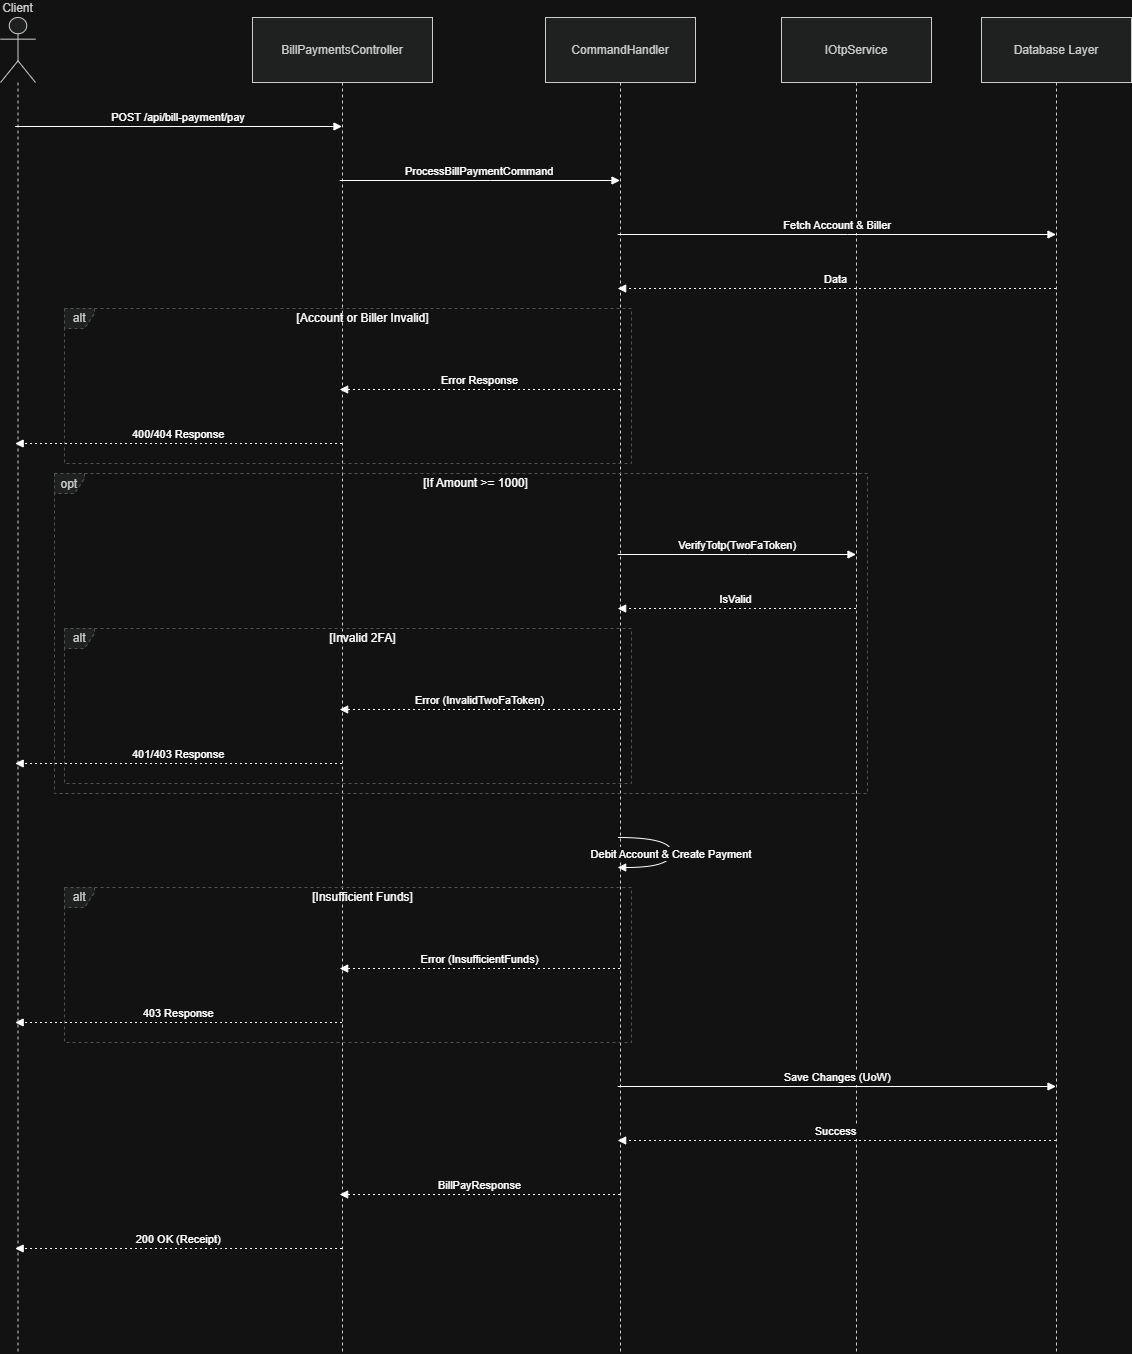

The diagram above was exported from draw.io. Its source (the exported page's mxGraphModel, read from the mxfile embedded in the PNG):
<mxGraphModel dx="2287" dy="1997" grid="1" gridSize="10" guides="1" tooltips="1" connect="1" arrows="1" fold="1" page="1" pageScale="1" pageWidth="850" pageHeight="1100" math="0" shadow="0">
  <root>
    <mxCell id="0" />
    <mxCell id="1" parent="0" />
    <mxCell id="LipKSv-KhSKi9jcdxdRq-1" parent="1" style="shape=umlLifeline;perimeter=lifelinePerimeter;whiteSpace=wrap;container=1;dropTarget=0;collapsible=0;recursiveResize=0;outlineConnect=0;portConstraint=eastwest;newEdgeStyle={&quot;edgeStyle&quot;:&quot;elbowEdgeStyle&quot;,&quot;elbow&quot;:&quot;vertical&quot;,&quot;curved&quot;:0,&quot;rounded&quot;:0};participant=umlActor;verticalAlign=bottom;labelPosition=center;verticalLabelPosition=top;align=center;size=65;fillColor=light-dark(#eeeeee,#1f2020);strokeColor=light-dark(#999999,#cccccc);fontColor=light-dark(#333333,#cccccc);" value="Client" vertex="1">
      <mxGeometry height="1336" width="35" x="20" y="20" as="geometry" />
    </mxCell>
    <mxCell id="LipKSv-KhSKi9jcdxdRq-2" parent="1" style="shape=umlLifeline;perimeter=lifelinePerimeter;whiteSpace=wrap;container=1;dropTarget=0;collapsible=0;recursiveResize=0;outlineConnect=0;portConstraint=eastwest;newEdgeStyle={&quot;edgeStyle&quot;:&quot;elbowEdgeStyle&quot;,&quot;elbow&quot;:&quot;vertical&quot;,&quot;curved&quot;:0,&quot;rounded&quot;:0};size=65;fillColor=light-dark(#eeeeee,#1f2020);strokeColor=light-dark(#999999,#cccccc);fontColor=light-dark(#333333,#cccccc);" value="BillPaymentsController" vertex="1">
      <mxGeometry height="1336" width="180" x="272" y="20" as="geometry" />
    </mxCell>
    <mxCell id="LipKSv-KhSKi9jcdxdRq-3" parent="1" style="shape=umlLifeline;perimeter=lifelinePerimeter;whiteSpace=wrap;container=1;dropTarget=0;collapsible=0;recursiveResize=0;outlineConnect=0;portConstraint=eastwest;newEdgeStyle={&quot;edgeStyle&quot;:&quot;elbowEdgeStyle&quot;,&quot;elbow&quot;:&quot;vertical&quot;,&quot;curved&quot;:0,&quot;rounded&quot;:0};size=65;fillColor=light-dark(#eeeeee,#1f2020);strokeColor=light-dark(#999999,#cccccc);fontColor=light-dark(#333333,#cccccc);" value="CommandHandler" vertex="1">
      <mxGeometry height="1336" width="150" x="565" y="20" as="geometry" />
    </mxCell>
    <mxCell id="LipKSv-KhSKi9jcdxdRq-4" parent="1" style="shape=umlLifeline;perimeter=lifelinePerimeter;whiteSpace=wrap;container=1;dropTarget=0;collapsible=0;recursiveResize=0;outlineConnect=0;portConstraint=eastwest;newEdgeStyle={&quot;edgeStyle&quot;:&quot;elbowEdgeStyle&quot;,&quot;elbow&quot;:&quot;vertical&quot;,&quot;curved&quot;:0,&quot;rounded&quot;:0};size=65;fillColor=light-dark(#eeeeee,#1f2020);strokeColor=light-dark(#999999,#cccccc);fontColor=light-dark(#333333,#cccccc);" value="IOtpService" vertex="1">
      <mxGeometry height="1336" width="150" x="801" y="20" as="geometry" />
    </mxCell>
    <mxCell id="LipKSv-KhSKi9jcdxdRq-5" parent="1" style="shape=umlLifeline;perimeter=lifelinePerimeter;whiteSpace=wrap;container=1;dropTarget=0;collapsible=0;recursiveResize=0;outlineConnect=0;portConstraint=eastwest;newEdgeStyle={&quot;edgeStyle&quot;:&quot;elbowEdgeStyle&quot;,&quot;elbow&quot;:&quot;vertical&quot;,&quot;curved&quot;:0,&quot;rounded&quot;:0};size=65;fillColor=light-dark(#eeeeee,#1f2020);strokeColor=light-dark(#999999,#cccccc);fontColor=light-dark(#333333,#cccccc);" value="Database Layer" vertex="1">
      <mxGeometry height="1336" width="150" x="1001" y="20" as="geometry" />
    </mxCell>
    <mxCell id="LipKSv-KhSKi9jcdxdRq-6" parent="1" style="shape=umlFrame;dashed=1;pointerEvents=0;dropTarget=0;strokeColor=#B3B3B3;height=20;width=30;fillColor=light-dark(#eeeeee,#1f2020);fontColor=light-dark(#333333,#cccccc);" value="alt" vertex="1">
      <mxGeometry height="155" width="567" x="84" y="311" as="geometry" />
    </mxCell>
    <mxCell id="LipKSv-KhSKi9jcdxdRq-7" parent="LipKSv-KhSKi9jcdxdRq-6" style="text;strokeColor=none;fillColor=none;align=center;verticalAlign=middle;whiteSpace=wrap;" value="[Account or Biller Invalid]" vertex="1">
      <mxGeometry height="20" width="537" x="30" as="geometry" />
    </mxCell>
    <mxCell id="LipKSv-KhSKi9jcdxdRq-8" parent="1" style="shape=umlFrame;dashed=1;pointerEvents=0;dropTarget=0;strokeColor=#B3B3B3;height=20;width=30;fillColor=light-dark(#eeeeee,#1f2020);fontColor=light-dark(#333333,#cccccc);" value="alt" vertex="1">
      <mxGeometry height="155" width="567" x="84" y="631" as="geometry" />
    </mxCell>
    <mxCell id="LipKSv-KhSKi9jcdxdRq-9" parent="LipKSv-KhSKi9jcdxdRq-8" style="text;strokeColor=none;fillColor=none;align=center;verticalAlign=middle;whiteSpace=wrap;" value="[Invalid 2FA]" vertex="1">
      <mxGeometry height="20" width="537" x="30" as="geometry" />
    </mxCell>
    <mxCell id="LipKSv-KhSKi9jcdxdRq-10" parent="1" style="shape=umlFrame;dashed=1;pointerEvents=0;dropTarget=0;strokeColor=#B3B3B3;height=20;width=30;fillColor=light-dark(#eeeeee,#1f2020);fontColor=light-dark(#333333,#cccccc);" value="opt" vertex="1">
      <mxGeometry height="320" width="813" x="74" y="476" as="geometry" />
    </mxCell>
    <mxCell id="LipKSv-KhSKi9jcdxdRq-11" parent="LipKSv-KhSKi9jcdxdRq-10" style="text;strokeColor=none;fillColor=none;align=center;verticalAlign=middle;whiteSpace=wrap;" value="[If Amount &gt;= 1000]" vertex="1">
      <mxGeometry height="20" width="783" x="30" as="geometry" />
    </mxCell>
    <mxCell id="LipKSv-KhSKi9jcdxdRq-12" parent="1" style="shape=umlFrame;dashed=1;pointerEvents=0;dropTarget=0;strokeColor=#B3B3B3;height=20;width=30;fillColor=light-dark(#eeeeee,#1f2020);fontColor=light-dark(#333333,#cccccc);" value="alt" vertex="1">
      <mxGeometry height="155" width="567" x="84" y="890" as="geometry" />
    </mxCell>
    <mxCell id="LipKSv-KhSKi9jcdxdRq-13" parent="LipKSv-KhSKi9jcdxdRq-12" style="text;strokeColor=none;fillColor=none;align=center;verticalAlign=middle;whiteSpace=wrap;" value="[Insufficient Funds]" vertex="1">
      <mxGeometry height="20" width="537" x="30" as="geometry" />
    </mxCell>
    <mxCell id="LipKSv-KhSKi9jcdxdRq-14" edge="1" parent="1" source="LipKSv-KhSKi9jcdxdRq-1" style="verticalAlign=bottom;edgeStyle=elbowEdgeStyle;elbow=vertical;curved=0;rounded=0;endArrow=block;" target="LipKSv-KhSKi9jcdxdRq-2" value="POST /api/bill-payment/pay">
      <mxGeometry relative="1" as="geometry">
        <Array as="points">
          <mxPoint x="237" y="129" />
        </Array>
      </mxGeometry>
    </mxCell>
    <mxCell id="LipKSv-KhSKi9jcdxdRq-15" edge="1" parent="1" source="LipKSv-KhSKi9jcdxdRq-2" style="verticalAlign=bottom;edgeStyle=elbowEdgeStyle;elbow=vertical;curved=0;rounded=0;endArrow=block;" target="LipKSv-KhSKi9jcdxdRq-3" value="ProcessBillPaymentCommand">
      <mxGeometry relative="1" as="geometry">
        <Array as="points">
          <mxPoint x="510" y="183" />
        </Array>
      </mxGeometry>
    </mxCell>
    <mxCell id="LipKSv-KhSKi9jcdxdRq-16" edge="1" parent="1" source="LipKSv-KhSKi9jcdxdRq-3" style="verticalAlign=bottom;edgeStyle=elbowEdgeStyle;elbow=vertical;curved=0;rounded=0;endArrow=block;" target="LipKSv-KhSKi9jcdxdRq-5" value="Fetch Account &amp; Biller">
      <mxGeometry relative="1" as="geometry">
        <Array as="points">
          <mxPoint x="867" y="237" />
        </Array>
      </mxGeometry>
    </mxCell>
    <mxCell id="LipKSv-KhSKi9jcdxdRq-17" edge="1" parent="1" source="LipKSv-KhSKi9jcdxdRq-5" style="verticalAlign=bottom;edgeStyle=elbowEdgeStyle;elbow=vertical;curved=0;rounded=0;dashed=1;dashPattern=2 3;endArrow=block;" target="LipKSv-KhSKi9jcdxdRq-3" value="Data">
      <mxGeometry relative="1" as="geometry">
        <Array as="points">
          <mxPoint x="870" y="291" />
        </Array>
      </mxGeometry>
    </mxCell>
    <mxCell id="LipKSv-KhSKi9jcdxdRq-18" edge="1" parent="1" source="LipKSv-KhSKi9jcdxdRq-3" style="verticalAlign=bottom;edgeStyle=elbowEdgeStyle;elbow=vertical;curved=0;rounded=0;dashed=1;dashPattern=2 3;endArrow=block;" target="LipKSv-KhSKi9jcdxdRq-2" value="Error Response">
      <mxGeometry relative="1" as="geometry">
        <Array as="points">
          <mxPoint x="513" y="392" />
        </Array>
      </mxGeometry>
    </mxCell>
    <mxCell id="LipKSv-KhSKi9jcdxdRq-19" edge="1" parent="1" source="LipKSv-KhSKi9jcdxdRq-2" style="verticalAlign=bottom;edgeStyle=elbowEdgeStyle;elbow=vertical;curved=0;rounded=0;dashed=1;dashPattern=2 3;endArrow=block;" target="LipKSv-KhSKi9jcdxdRq-1" value="400/404 Response">
      <mxGeometry relative="1" as="geometry">
        <Array as="points">
          <mxPoint x="240" y="446" />
        </Array>
      </mxGeometry>
    </mxCell>
    <mxCell id="LipKSv-KhSKi9jcdxdRq-20" edge="1" parent="1" source="LipKSv-KhSKi9jcdxdRq-3" style="verticalAlign=bottom;edgeStyle=elbowEdgeStyle;elbow=vertical;curved=0;rounded=0;endArrow=block;" target="LipKSv-KhSKi9jcdxdRq-4" value="VerifyTotp(TwoFaToken)">
      <mxGeometry relative="1" as="geometry">
        <Array as="points">
          <mxPoint x="767" y="557" />
        </Array>
      </mxGeometry>
    </mxCell>
    <mxCell id="LipKSv-KhSKi9jcdxdRq-21" edge="1" parent="1" source="LipKSv-KhSKi9jcdxdRq-4" style="verticalAlign=bottom;edgeStyle=elbowEdgeStyle;elbow=vertical;curved=0;rounded=0;dashed=1;dashPattern=2 3;endArrow=block;" target="LipKSv-KhSKi9jcdxdRq-3" value="IsValid">
      <mxGeometry relative="1" as="geometry">
        <Array as="points">
          <mxPoint x="770" y="611" />
        </Array>
      </mxGeometry>
    </mxCell>
    <mxCell id="LipKSv-KhSKi9jcdxdRq-22" edge="1" parent="1" source="LipKSv-KhSKi9jcdxdRq-3" style="verticalAlign=bottom;edgeStyle=elbowEdgeStyle;elbow=vertical;curved=0;rounded=0;dashed=1;dashPattern=2 3;endArrow=block;" target="LipKSv-KhSKi9jcdxdRq-2" value="Error (InvalidTwoFaToken)">
      <mxGeometry relative="1" as="geometry">
        <Array as="points">
          <mxPoint x="513" y="712" />
        </Array>
      </mxGeometry>
    </mxCell>
    <mxCell id="LipKSv-KhSKi9jcdxdRq-23" edge="1" parent="1" source="LipKSv-KhSKi9jcdxdRq-2" style="verticalAlign=bottom;edgeStyle=elbowEdgeStyle;elbow=vertical;curved=0;rounded=0;dashed=1;dashPattern=2 3;endArrow=block;" target="LipKSv-KhSKi9jcdxdRq-1" value="401/403 Response">
      <mxGeometry relative="1" as="geometry">
        <Array as="points">
          <mxPoint x="240" y="766" />
        </Array>
      </mxGeometry>
    </mxCell>
    <mxCell id="LipKSv-KhSKi9jcdxdRq-24" edge="1" parent="1" source="LipKSv-KhSKi9jcdxdRq-3" style="curved=1;endArrow=block;rounded=0;" target="LipKSv-KhSKi9jcdxdRq-3" value="Debit Account &amp; Create Payment">
      <mxGeometry relative="1" as="geometry">
        <Array as="points">
          <mxPoint x="691" y="840" />
          <mxPoint x="691" y="870" />
        </Array>
      </mxGeometry>
    </mxCell>
    <mxCell id="LipKSv-KhSKi9jcdxdRq-25" edge="1" parent="1" source="LipKSv-KhSKi9jcdxdRq-3" style="verticalAlign=bottom;edgeStyle=elbowEdgeStyle;elbow=vertical;curved=0;rounded=0;dashed=1;dashPattern=2 3;endArrow=block;" target="LipKSv-KhSKi9jcdxdRq-2" value="Error (InsufficientFunds)">
      <mxGeometry relative="1" as="geometry">
        <Array as="points">
          <mxPoint x="513" y="971" />
        </Array>
      </mxGeometry>
    </mxCell>
    <mxCell id="LipKSv-KhSKi9jcdxdRq-26" edge="1" parent="1" source="LipKSv-KhSKi9jcdxdRq-2" style="verticalAlign=bottom;edgeStyle=elbowEdgeStyle;elbow=vertical;curved=0;rounded=0;dashed=1;dashPattern=2 3;endArrow=block;" target="LipKSv-KhSKi9jcdxdRq-1" value="403 Response">
      <mxGeometry relative="1" as="geometry">
        <Array as="points">
          <mxPoint x="240" y="1025" />
        </Array>
      </mxGeometry>
    </mxCell>
    <mxCell id="LipKSv-KhSKi9jcdxdRq-27" edge="1" parent="1" source="LipKSv-KhSKi9jcdxdRq-3" style="verticalAlign=bottom;edgeStyle=elbowEdgeStyle;elbow=vertical;curved=0;rounded=0;endArrow=block;" target="LipKSv-KhSKi9jcdxdRq-5" value="Save Changes (UoW)">
      <mxGeometry relative="1" as="geometry">
        <Array as="points">
          <mxPoint x="867" y="1089" />
        </Array>
      </mxGeometry>
    </mxCell>
    <mxCell id="LipKSv-KhSKi9jcdxdRq-28" edge="1" parent="1" source="LipKSv-KhSKi9jcdxdRq-5" style="verticalAlign=bottom;edgeStyle=elbowEdgeStyle;elbow=vertical;curved=0;rounded=0;dashed=1;dashPattern=2 3;endArrow=block;" target="LipKSv-KhSKi9jcdxdRq-3" value="Success">
      <mxGeometry relative="1" as="geometry">
        <Array as="points">
          <mxPoint x="870" y="1143" />
        </Array>
      </mxGeometry>
    </mxCell>
    <mxCell id="LipKSv-KhSKi9jcdxdRq-29" edge="1" parent="1" source="LipKSv-KhSKi9jcdxdRq-3" style="verticalAlign=bottom;edgeStyle=elbowEdgeStyle;elbow=vertical;curved=0;rounded=0;dashed=1;dashPattern=2 3;endArrow=block;" target="LipKSv-KhSKi9jcdxdRq-2" value="BillPayResponse">
      <mxGeometry relative="1" as="geometry">
        <Array as="points">
          <mxPoint x="513" y="1197" />
        </Array>
      </mxGeometry>
    </mxCell>
    <mxCell id="LipKSv-KhSKi9jcdxdRq-30" edge="1" parent="1" source="LipKSv-KhSKi9jcdxdRq-2" style="verticalAlign=bottom;edgeStyle=elbowEdgeStyle;elbow=vertical;curved=0;rounded=0;dashed=1;dashPattern=2 3;endArrow=block;" target="LipKSv-KhSKi9jcdxdRq-1" value="200 OK (Receipt)">
      <mxGeometry relative="1" as="geometry">
        <Array as="points">
          <mxPoint x="240" y="1251" />
        </Array>
      </mxGeometry>
    </mxCell>
  </root>
</mxGraphModel>